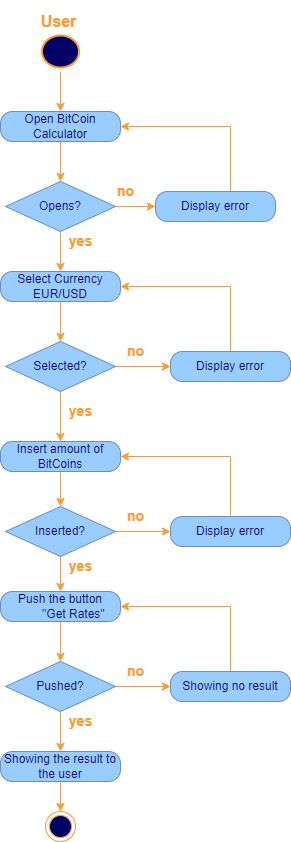

The diagram above was exported from draw.io. Its source (the exported page's mxGraphModel, read from the mxfile embedded in the PNG):
<mxGraphModel dx="782" dy="531" grid="1" gridSize="10" guides="1" tooltips="1" connect="1" arrows="1" fold="1" page="1" pageScale="1" pageWidth="850" pageHeight="1100" math="0" shadow="0">
  <root>
    <mxCell id="0" />
    <mxCell id="1" parent="0" />
    <mxCell id="RgQxWuS0GzVe6ODrJkFn-2" value="&lt;font size=&quot;1&quot;&gt;&lt;b style=&quot;line-height: 2 ; font-size: 16px&quot;&gt;User&lt;/b&gt;&lt;/font&gt;" style="text;html=1;resizable=0;autosize=1;align=center;verticalAlign=middle;points=[];fillColor=none;strokeColor=none;rounded=0;fontColor=#FF9933;strokeWidth=3;" vertex="1" parent="1">
      <mxGeometry x="242.5" y="10" width="50" height="40" as="geometry" />
    </mxCell>
    <mxCell id="RgQxWuS0GzVe6ODrJkFn-47" style="edgeStyle=orthogonalEdgeStyle;rounded=0;orthogonalLoop=1;jettySize=auto;html=1;entryX=0.5;entryY=0;entryDx=0;entryDy=0;fontSize=14;fontColor=#FF9933;strokeColor=#FF9933;" edge="1" parent="1" source="RgQxWuS0GzVe6ODrJkFn-7" target="RgQxWuS0GzVe6ODrJkFn-20">
      <mxGeometry relative="1" as="geometry" />
    </mxCell>
    <mxCell id="RgQxWuS0GzVe6ODrJkFn-7" value="&lt;font color=&quot;#000066&quot;&gt;Open BitCoin Calculator&lt;/font&gt;" style="rounded=1;whiteSpace=wrap;html=1;arcSize=40;fontColor=#000000;fillColor=#99CCFF;strokeColor=#6C8EBF;fontSize=12;" vertex="1" parent="1">
      <mxGeometry x="210" y="120" width="120" height="30" as="geometry" />
    </mxCell>
    <mxCell id="RgQxWuS0GzVe6ODrJkFn-19" style="edgeStyle=orthogonalEdgeStyle;rounded=0;orthogonalLoop=1;jettySize=auto;html=1;fontSize=12;fontColor=#FF9933;strokeColor=#FF9933;" edge="1" parent="1" source="RgQxWuS0GzVe6ODrJkFn-17" target="RgQxWuS0GzVe6ODrJkFn-7">
      <mxGeometry relative="1" as="geometry">
        <Array as="points">
          <mxPoint x="260" y="130" />
          <mxPoint x="260" y="130" />
        </Array>
      </mxGeometry>
    </mxCell>
    <mxCell id="RgQxWuS0GzVe6ODrJkFn-17" value="" style="ellipse;html=1;shape=startState;fillColor=#000066;strokeColor=#FF9933;fontSize=12;fontColor=#FF9933;strokeWidth=2;" vertex="1" parent="1">
      <mxGeometry x="247.5" y="40" width="45" height="40" as="geometry" />
    </mxCell>
    <mxCell id="RgQxWuS0GzVe6ODrJkFn-24" style="edgeStyle=orthogonalEdgeStyle;rounded=0;orthogonalLoop=1;jettySize=auto;html=1;entryX=0;entryY=0.5;entryDx=0;entryDy=0;fontSize=12;fontColor=#000066;strokeColor=#FF9933;" edge="1" parent="1" source="RgQxWuS0GzVe6ODrJkFn-20" target="RgQxWuS0GzVe6ODrJkFn-21">
      <mxGeometry relative="1" as="geometry" />
    </mxCell>
    <mxCell id="RgQxWuS0GzVe6ODrJkFn-49" style="edgeStyle=orthogonalEdgeStyle;rounded=0;orthogonalLoop=1;jettySize=auto;html=1;fontSize=14;fontColor=#FF9933;strokeColor=#FF9933;entryX=0.5;entryY=0;entryDx=0;entryDy=0;" edge="1" parent="1" source="RgQxWuS0GzVe6ODrJkFn-20" target="RgQxWuS0GzVe6ODrJkFn-28">
      <mxGeometry relative="1" as="geometry">
        <mxPoint x="270" y="270" as="targetPoint" />
      </mxGeometry>
    </mxCell>
    <mxCell id="RgQxWuS0GzVe6ODrJkFn-20" value="Opens?" style="rhombus;whiteSpace=wrap;html=1;fontSize=12;fontColor=#000066;strokeColor=#6C8EBF;strokeWidth=1;fillColor=#99CCFF;gradientColor=none;" vertex="1" parent="1">
      <mxGeometry x="215" y="190" width="110" height="50" as="geometry" />
    </mxCell>
    <mxCell id="RgQxWuS0GzVe6ODrJkFn-25" style="edgeStyle=orthogonalEdgeStyle;rounded=0;orthogonalLoop=1;jettySize=auto;html=1;exitX=0.5;exitY=0;exitDx=0;exitDy=0;entryX=1;entryY=0.5;entryDx=0;entryDy=0;fontSize=12;fontColor=#000066;strokeColor=#FF9933;" edge="1" parent="1" source="RgQxWuS0GzVe6ODrJkFn-21" target="RgQxWuS0GzVe6ODrJkFn-7">
      <mxGeometry relative="1" as="geometry">
        <Array as="points">
          <mxPoint x="440" y="200" />
          <mxPoint x="440" y="135" />
        </Array>
      </mxGeometry>
    </mxCell>
    <mxCell id="RgQxWuS0GzVe6ODrJkFn-21" value="&lt;font color=&quot;#000066&quot;&gt;Display error&lt;/font&gt;" style="rounded=1;whiteSpace=wrap;html=1;arcSize=40;fontColor=#000000;fillColor=#99CCFF;strokeColor=#6C8EBF;fontSize=12;" vertex="1" parent="1">
      <mxGeometry x="365" y="200" width="120" height="30" as="geometry" />
    </mxCell>
    <mxCell id="RgQxWuS0GzVe6ODrJkFn-27" value="&lt;b&gt;&lt;font style=&quot;font-size: 14px&quot;&gt;no&lt;/font&gt;&lt;/b&gt;" style="text;html=1;resizable=0;autosize=1;align=center;verticalAlign=middle;points=[];fillColor=none;strokeColor=none;rounded=0;fontSize=14;fontColor=#FF9933;" vertex="1" parent="1">
      <mxGeometry x="320" y="190" width="30" height="20" as="geometry" />
    </mxCell>
    <mxCell id="RgQxWuS0GzVe6ODrJkFn-35" style="edgeStyle=orthogonalEdgeStyle;rounded=0;orthogonalLoop=1;jettySize=auto;html=1;exitX=0.5;exitY=1;exitDx=0;exitDy=0;fontSize=14;fontColor=#FF9933;strokeColor=#FF9933;" edge="1" parent="1" source="RgQxWuS0GzVe6ODrJkFn-28" target="RgQxWuS0GzVe6ODrJkFn-33">
      <mxGeometry relative="1" as="geometry">
        <Array as="points">
          <mxPoint x="270" y="310" />
        </Array>
      </mxGeometry>
    </mxCell>
    <mxCell id="RgQxWuS0GzVe6ODrJkFn-28" value="&lt;font color=&quot;#000066&quot;&gt;Select Currency EUR/USD&lt;/font&gt;" style="rounded=1;whiteSpace=wrap;html=1;arcSize=40;fontColor=#000000;fillColor=#99CCFF;strokeColor=#6C8EBF;fontSize=12;" vertex="1" parent="1">
      <mxGeometry x="210" y="280" width="120" height="30" as="geometry" />
    </mxCell>
    <mxCell id="RgQxWuS0GzVe6ODrJkFn-30" value="&lt;b&gt;yes&lt;/b&gt;" style="text;html=1;resizable=0;autosize=1;align=center;verticalAlign=middle;points=[];fillColor=none;strokeColor=none;rounded=0;fontSize=14;fontColor=#FF9933;" vertex="1" parent="1">
      <mxGeometry x="270" y="240" width="40" height="20" as="geometry" />
    </mxCell>
    <mxCell id="RgQxWuS0GzVe6ODrJkFn-38" style="edgeStyle=orthogonalEdgeStyle;rounded=0;orthogonalLoop=1;jettySize=auto;html=1;exitX=1;exitY=0.5;exitDx=0;exitDy=0;fontSize=14;fontColor=#FF9933;strokeColor=#FF9933;entryX=0;entryY=0.5;entryDx=0;entryDy=0;entryPerimeter=0;" edge="1" parent="1" source="RgQxWuS0GzVe6ODrJkFn-33" target="RgQxWuS0GzVe6ODrJkFn-36">
      <mxGeometry relative="1" as="geometry">
        <mxPoint x="370" y="375" as="targetPoint" />
      </mxGeometry>
    </mxCell>
    <mxCell id="RgQxWuS0GzVe6ODrJkFn-42" style="edgeStyle=orthogonalEdgeStyle;rounded=0;orthogonalLoop=1;jettySize=auto;html=1;exitX=0.5;exitY=1;exitDx=0;exitDy=0;entryX=0.5;entryY=0;entryDx=0;entryDy=0;fontSize=14;fontColor=#FF9933;strokeColor=#FF9933;" edge="1" parent="1" source="RgQxWuS0GzVe6ODrJkFn-33" target="RgQxWuS0GzVe6ODrJkFn-41">
      <mxGeometry relative="1" as="geometry" />
    </mxCell>
    <mxCell id="RgQxWuS0GzVe6ODrJkFn-33" value="Selected?" style="rhombus;whiteSpace=wrap;html=1;fontSize=12;fontColor=#000066;strokeColor=#6C8EBF;strokeWidth=1;fillColor=#99CCFF;gradientColor=none;" vertex="1" parent="1">
      <mxGeometry x="215" y="350" width="110" height="50" as="geometry" />
    </mxCell>
    <mxCell id="RgQxWuS0GzVe6ODrJkFn-37" style="edgeStyle=orthogonalEdgeStyle;rounded=0;orthogonalLoop=1;jettySize=auto;html=1;entryX=1;entryY=0.5;entryDx=0;entryDy=0;fontSize=14;fontColor=#FF9933;strokeColor=#FF9933;" edge="1" parent="1" source="RgQxWuS0GzVe6ODrJkFn-36" target="RgQxWuS0GzVe6ODrJkFn-28">
      <mxGeometry relative="1" as="geometry">
        <Array as="points">
          <mxPoint x="440" y="295" />
        </Array>
      </mxGeometry>
    </mxCell>
    <mxCell id="RgQxWuS0GzVe6ODrJkFn-36" value="&lt;font color=&quot;#000066&quot;&gt;Display error&lt;/font&gt;" style="rounded=1;whiteSpace=wrap;html=1;arcSize=40;fontColor=#000000;fillColor=#99CCFF;strokeColor=#6C8EBF;fontSize=12;" vertex="1" parent="1">
      <mxGeometry x="380" y="360" width="120" height="30" as="geometry" />
    </mxCell>
    <mxCell id="RgQxWuS0GzVe6ODrJkFn-39" value="&lt;b&gt;yes&lt;/b&gt;" style="text;html=1;align=center;verticalAlign=middle;resizable=0;points=[];autosize=1;strokeColor=none;fillColor=none;fontSize=14;fontColor=#FF9933;" vertex="1" parent="1">
      <mxGeometry x="270" y="410" width="40" height="20" as="geometry" />
    </mxCell>
    <mxCell id="RgQxWuS0GzVe6ODrJkFn-40" value="&lt;b&gt;&lt;font style=&quot;font-size: 14px&quot;&gt;no&lt;/font&gt;&lt;/b&gt;" style="text;html=1;resizable=0;autosize=1;align=center;verticalAlign=middle;points=[];fillColor=none;strokeColor=none;rounded=0;fontSize=14;fontColor=#FF9933;" vertex="1" parent="1">
      <mxGeometry x="330" y="350" width="30" height="20" as="geometry" />
    </mxCell>
    <mxCell id="RgQxWuS0GzVe6ODrJkFn-45" style="edgeStyle=orthogonalEdgeStyle;rounded=0;orthogonalLoop=1;jettySize=auto;html=1;entryX=0.5;entryY=0;entryDx=0;entryDy=0;fontSize=14;fontColor=#FF9933;strokeColor=#FF9933;" edge="1" parent="1" source="RgQxWuS0GzVe6ODrJkFn-41" target="RgQxWuS0GzVe6ODrJkFn-44">
      <mxGeometry relative="1" as="geometry" />
    </mxCell>
    <mxCell id="RgQxWuS0GzVe6ODrJkFn-41" value="&lt;font color=&quot;#000066&quot;&gt;Insert amount of BitCoins&lt;/font&gt;" style="rounded=1;whiteSpace=wrap;html=1;arcSize=40;fontColor=#000000;fillColor=#99CCFF;strokeColor=#6C8EBF;fontSize=12;" vertex="1" parent="1">
      <mxGeometry x="210" y="450" width="120" height="30" as="geometry" />
    </mxCell>
    <mxCell id="RgQxWuS0GzVe6ODrJkFn-55" style="edgeStyle=orthogonalEdgeStyle;rounded=0;orthogonalLoop=1;jettySize=auto;html=1;entryX=1;entryY=0.5;entryDx=0;entryDy=0;fontSize=14;fontColor=#FF9933;strokeColor=#FF9933;" edge="1" parent="1" source="RgQxWuS0GzVe6ODrJkFn-43" target="RgQxWuS0GzVe6ODrJkFn-41">
      <mxGeometry relative="1" as="geometry">
        <Array as="points">
          <mxPoint x="440" y="465" />
        </Array>
      </mxGeometry>
    </mxCell>
    <mxCell id="RgQxWuS0GzVe6ODrJkFn-43" value="&lt;font color=&quot;#000066&quot;&gt;Display error&lt;/font&gt;" style="rounded=1;whiteSpace=wrap;html=1;arcSize=40;fontColor=#000000;fillColor=#99CCFF;strokeColor=#6C8EBF;fontSize=12;" vertex="1" parent="1">
      <mxGeometry x="380" y="525" width="120" height="30" as="geometry" />
    </mxCell>
    <mxCell id="RgQxWuS0GzVe6ODrJkFn-53" style="edgeStyle=orthogonalEdgeStyle;rounded=0;orthogonalLoop=1;jettySize=auto;html=1;entryX=0;entryY=0.5;entryDx=0;entryDy=0;fontSize=14;fontColor=#FF9933;strokeColor=#FF9933;" edge="1" parent="1" source="RgQxWuS0GzVe6ODrJkFn-44" target="RgQxWuS0GzVe6ODrJkFn-43">
      <mxGeometry relative="1" as="geometry" />
    </mxCell>
    <mxCell id="RgQxWuS0GzVe6ODrJkFn-57" style="edgeStyle=orthogonalEdgeStyle;rounded=0;orthogonalLoop=1;jettySize=auto;html=1;entryX=0.5;entryY=0;entryDx=0;entryDy=0;fontSize=14;fontColor=#FF9933;strokeColor=#FF9933;" edge="1" parent="1" source="RgQxWuS0GzVe6ODrJkFn-44" target="RgQxWuS0GzVe6ODrJkFn-56">
      <mxGeometry relative="1" as="geometry" />
    </mxCell>
    <mxCell id="RgQxWuS0GzVe6ODrJkFn-44" value="Inserted?" style="rhombus;whiteSpace=wrap;html=1;fontSize=12;fontColor=#000066;strokeColor=#6C8EBF;strokeWidth=1;fillColor=#99CCFF;gradientColor=none;" vertex="1" parent="1">
      <mxGeometry x="215" y="515" width="110" height="50" as="geometry" />
    </mxCell>
    <mxCell id="RgQxWuS0GzVe6ODrJkFn-54" value="&lt;b&gt;&lt;font style=&quot;font-size: 14px&quot;&gt;no&lt;/font&gt;&lt;/b&gt;" style="text;html=1;resizable=0;autosize=1;align=center;verticalAlign=middle;points=[];fillColor=none;strokeColor=none;rounded=0;fontSize=14;fontColor=#FF9933;" vertex="1" parent="1">
      <mxGeometry x="330" y="515" width="30" height="20" as="geometry" />
    </mxCell>
    <mxCell id="RgQxWuS0GzVe6ODrJkFn-63" value="" style="edgeStyle=orthogonalEdgeStyle;rounded=0;orthogonalLoop=1;jettySize=auto;html=1;fontSize=14;fontColor=#FF9933;strokeColor=#FF9933;" edge="1" parent="1" source="RgQxWuS0GzVe6ODrJkFn-56" target="RgQxWuS0GzVe6ODrJkFn-60">
      <mxGeometry relative="1" as="geometry" />
    </mxCell>
    <mxCell id="RgQxWuS0GzVe6ODrJkFn-56" value="&lt;font color=&quot;#000066&quot;&gt;Push the button&lt;span style=&quot;white-space: pre&quot;&gt;&#09;&lt;/span&gt;&quot;Get Rates&quot;&lt;/font&gt;" style="rounded=1;whiteSpace=wrap;html=1;arcSize=40;fontColor=#000000;fillColor=#99CCFF;strokeColor=#6C8EBF;fontSize=12;" vertex="1" parent="1">
      <mxGeometry x="210" y="600" width="120" height="30" as="geometry" />
    </mxCell>
    <mxCell id="RgQxWuS0GzVe6ODrJkFn-59" value="&lt;b&gt;yes&lt;/b&gt;" style="text;html=1;align=center;verticalAlign=middle;resizable=0;points=[];autosize=1;strokeColor=none;fillColor=none;fontSize=14;fontColor=#FF9933;" vertex="1" parent="1">
      <mxGeometry x="270" y="565" width="40" height="20" as="geometry" />
    </mxCell>
    <mxCell id="RgQxWuS0GzVe6ODrJkFn-64" style="edgeStyle=orthogonalEdgeStyle;rounded=0;orthogonalLoop=1;jettySize=auto;html=1;exitX=1;exitY=0.5;exitDx=0;exitDy=0;entryX=0;entryY=0.5;entryDx=0;entryDy=0;fontSize=14;fontColor=#FF9933;strokeColor=#FF9933;" edge="1" parent="1" source="RgQxWuS0GzVe6ODrJkFn-60" target="RgQxWuS0GzVe6ODrJkFn-61">
      <mxGeometry relative="1" as="geometry" />
    </mxCell>
    <mxCell id="RgQxWuS0GzVe6ODrJkFn-67" style="edgeStyle=orthogonalEdgeStyle;rounded=0;orthogonalLoop=1;jettySize=auto;html=1;entryX=0.5;entryY=0;entryDx=0;entryDy=0;fontSize=14;fontColor=#FF9933;strokeColor=#FF9933;" edge="1" parent="1" source="RgQxWuS0GzVe6ODrJkFn-60" target="RgQxWuS0GzVe6ODrJkFn-66">
      <mxGeometry relative="1" as="geometry" />
    </mxCell>
    <mxCell id="RgQxWuS0GzVe6ODrJkFn-60" value="Pushed?" style="rhombus;whiteSpace=wrap;html=1;fontSize=12;fontColor=#000066;strokeColor=#6C8EBF;strokeWidth=1;fillColor=#99CCFF;gradientColor=none;" vertex="1" parent="1">
      <mxGeometry x="215" y="670" width="110" height="50" as="geometry" />
    </mxCell>
    <mxCell id="RgQxWuS0GzVe6ODrJkFn-62" style="edgeStyle=orthogonalEdgeStyle;rounded=0;orthogonalLoop=1;jettySize=auto;html=1;entryX=1;entryY=0.5;entryDx=0;entryDy=0;fontSize=14;fontColor=#FF9933;strokeColor=#FF9933;" edge="1" parent="1" source="RgQxWuS0GzVe6ODrJkFn-61" target="RgQxWuS0GzVe6ODrJkFn-56">
      <mxGeometry relative="1" as="geometry">
        <Array as="points">
          <mxPoint x="440" y="615" />
        </Array>
      </mxGeometry>
    </mxCell>
    <mxCell id="RgQxWuS0GzVe6ODrJkFn-61" value="&lt;font color=&quot;#000066&quot;&gt;Showing no result&lt;/font&gt;" style="rounded=1;whiteSpace=wrap;html=1;arcSize=40;fontColor=#000000;fillColor=#99CCFF;strokeColor=#6C8EBF;fontSize=12;" vertex="1" parent="1">
      <mxGeometry x="380" y="680" width="120" height="30" as="geometry" />
    </mxCell>
    <mxCell id="RgQxWuS0GzVe6ODrJkFn-65" value="&lt;b&gt;&lt;font style=&quot;font-size: 14px&quot;&gt;no&lt;/font&gt;&lt;/b&gt;" style="text;html=1;resizable=0;autosize=1;align=center;verticalAlign=middle;points=[];fillColor=none;strokeColor=none;rounded=0;fontSize=14;fontColor=#FF9933;" vertex="1" parent="1">
      <mxGeometry x="330" y="670" width="30" height="20" as="geometry" />
    </mxCell>
    <mxCell id="RgQxWuS0GzVe6ODrJkFn-70" style="edgeStyle=orthogonalEdgeStyle;rounded=0;orthogonalLoop=1;jettySize=auto;html=1;entryX=0.5;entryY=0;entryDx=0;entryDy=0;fontSize=14;fontColor=#FF9933;strokeColor=#FF9933;" edge="1" parent="1" source="RgQxWuS0GzVe6ODrJkFn-66" target="RgQxWuS0GzVe6ODrJkFn-68">
      <mxGeometry relative="1" as="geometry" />
    </mxCell>
    <mxCell id="RgQxWuS0GzVe6ODrJkFn-66" value="&lt;font color=&quot;#000066&quot;&gt;Showing the result to the user&lt;/font&gt;" style="rounded=1;whiteSpace=wrap;html=1;arcSize=40;fontColor=#000000;fillColor=#99CCFF;strokeColor=#6C8EBF;fontSize=12;" vertex="1" parent="1">
      <mxGeometry x="210" y="760" width="120" height="30" as="geometry" />
    </mxCell>
    <mxCell id="RgQxWuS0GzVe6ODrJkFn-68" value="" style="ellipse;html=1;shape=endState;fillColor=#000066;strokeColor=#FF9933;fontSize=14;fontColor=#FF9933;" vertex="1" parent="1">
      <mxGeometry x="255" y="820" width="30" height="30" as="geometry" />
    </mxCell>
    <mxCell id="RgQxWuS0GzVe6ODrJkFn-69" value="&lt;b&gt;yes&lt;/b&gt;" style="text;html=1;align=center;verticalAlign=middle;resizable=0;points=[];autosize=1;strokeColor=none;fillColor=none;fontSize=14;fontColor=#FF9933;" vertex="1" parent="1">
      <mxGeometry x="270" y="720" width="40" height="20" as="geometry" />
    </mxCell>
  </root>
</mxGraphModel>